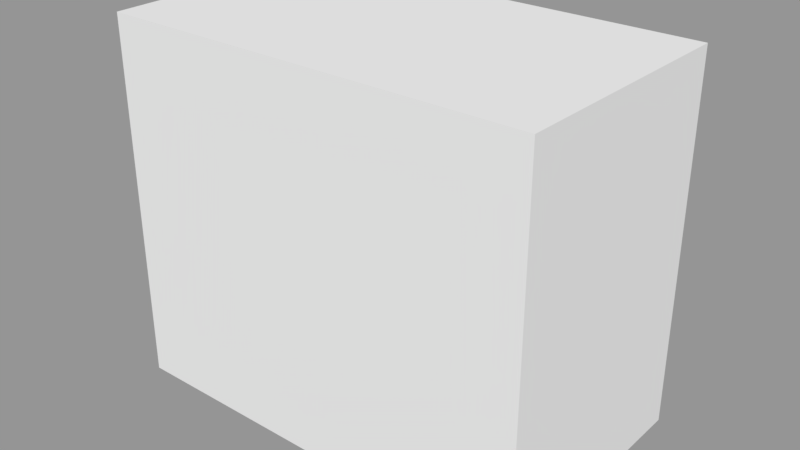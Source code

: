 # Source: Field.blend  (saved by Blender 2.78.0; exported with 4.5.12 LTS)
import bpy
from mathutils import Matrix  # noqa: F401  (used for matrix-valued properties, if any)

bpy.ops.wm.read_factory_settings(use_empty=True)
scene = bpy.context.scene
scene.name = 'Scene'

# ---- collections
col_collection_1 = bpy.data.collections.new('Collection 1'); scene.collection.children.link(col_collection_1)

# ---- meshes
me_plane_001 = bpy.data.meshes.new('Plane.001')
me_plane_001.from_pydata([(-3.5, -2.0, 0.0), (3.5, -2.0, 0.0), (-3.5, 2.0, 0.0), (3.5, 2.0, 0.0), (-3.5, 2.0, 6.0), (-3.5, -2.0, 6.0), (3.5, -2.0, 6.0), (3.5, 2.0, 6.0)], [], [(0, 1, 3, 2), (5, 4, 7, 6), (1, 6, 7, 3), (2, 4, 5, 0), (3, 7, 4, 2), (0, 5, 6, 1)])
me_plane_001.use_remesh_preserve_volume = False
me_plane_001.use_remesh_preserve_attributes = False
me_plane_001.use_mirror_vertex_groups = False
me_plane_001.update()

# ---- objects
ob_field = bpy.data.objects.new('Field', me_plane_001)

# ---- transforms, parenting, visibility, modifiers, constraints
ob_field.location = (0.0, 0.0, 0.0)
ob_field.lineart.crease_threshold = 0.0

# ---- collection membership
col_collection_1.objects.link(ob_field)

# ---- scene / render settings (as saved in the file)
scene.frame_start = 1; scene.frame_end = 250; scene.frame_set(1)
scene.render.engine = 'BLENDER_EEVEE_NEXT'
scene.render.resolution_percentage = 50
scene.render.dither_intensity = 0.0
scene.cycles.use_denoising = False
scene.cycles.samples = 128
scene.cycles.sampling_pattern = 'TABULATED_SOBOL'
scene.cycles.light_sampling_threshold = 0.0
scene.cycles.use_adaptive_sampling = False
scene.cycles.use_light_tree = False
scene.cycles.blur_glossy = 0.0
scene.cycles.sample_clamp_indirect = 0.0
scene.view_settings.view_transform = 'Standard'
bpy.context.view_layer.update()

# ---- added for rendering (the .blend has no active camera and no usable light): camera, sun + grey world if the file has none
cam_auto = bpy.data.cameras.new('AutoCamera')
cam_auto.lens = 50.0
cam_auto.sensor_width = 36.0
cam_auto.clip_end = 1000.0
ob_auto_camera = bpy.data.objects.new('AutoCamera', cam_auto)
scene.collection.objects.link(ob_auto_camera)
ob_auto_camera.location = (9.29839, -11.1581, 10.4387)
ob_auto_camera.rotation_euler = (1.09748, -7.21219e-08, 0.694738)
scene.camera = ob_auto_camera
light_auto_sun = bpy.data.lights.new('AutoSun', 'SUN')
light_auto_sun.energy = 3.0
light_auto_sun.angle = 0.0523599
ob_auto_sun = bpy.data.objects.new('AutoSun', light_auto_sun)
scene.collection.objects.link(ob_auto_sun)
ob_auto_sun.rotation_euler = (0.872665, 0.174533, 0.523599)
if scene.world is None:
    world_auto = bpy.data.worlds.new('AutoWorld')
    world_auto.color = (0.3, 0.3, 0.3)
    scene.world = world_auto
bpy.context.view_layer.update()
